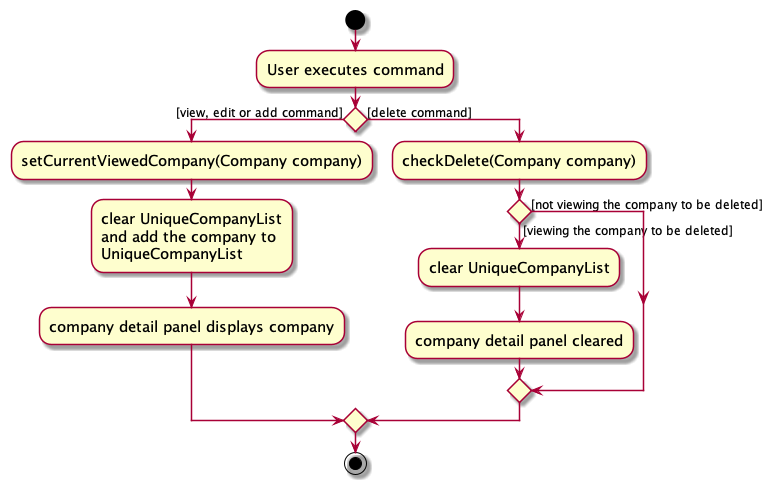

The diagram above was rendered by PlantUML. Its source (embedded in the PNG):
@startuml
skin rose
skinparam ActivityFontSize 15
skinparam ArrowFontSize 12
start
:User executes command;

'Since the beta syntax does not support placing the condition outside the
'diamond we place it as the true branch instead.

if () then ([view, edit or add command])
    :setCurrentViewedCompany(Company company);
    :clear UniqueCompanyList
    and add the company to 
    UniqueCompanyList;
    :company detail panel displays company;
else ([delete command])
    :checkDelete(Company company);
    if () then ([viewing the company to be deleted]) 
        :clear UniqueCompanyList;
        :company detail panel cleared;
    else ([not viewing the company to be deleted])
    endif

endif
stop
@enduml